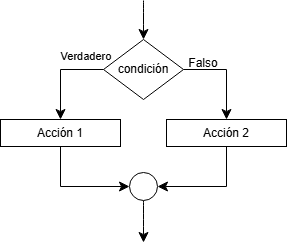

The diagram above was exported from draw.io. Its source (the exported page's mxGraphModel, read from the mxfile embedded in the PNG):
<mxGraphModel dx="363" dy="468" grid="0" gridSize="10" guides="1" tooltips="1" connect="1" arrows="1" fold="1" page="0" pageScale="1" pageWidth="827" pageHeight="1169" math="0" shadow="0">
  <root>
    <mxCell id="0" />
    <mxCell id="1" parent="0" />
    <mxCell id="Nu8BEXAU79kb63gvnYs8-10" edge="1" parent="1" source="Nu8BEXAU79kb63gvnYs8-1" style="edgeStyle=orthogonalEdgeStyle;rounded=0;orthogonalLoop=1;jettySize=auto;html=1;exitX=0;exitY=0.5;exitDx=0;exitDy=0;entryX=0.5;entryY=0;entryDx=0;entryDy=0;fontSize=12;startSize=8;endSize=8;" target="Nu8BEXAU79kb63gvnYs8-2">
      <mxGeometry relative="1" as="geometry" />
    </mxCell>
    <mxCell id="Nu8BEXAU79kb63gvnYs8-11" edge="1" parent="1" source="Nu8BEXAU79kb63gvnYs8-1" style="edgeStyle=orthogonalEdgeStyle;rounded=0;orthogonalLoop=1;jettySize=auto;html=1;exitX=1;exitY=0.5;exitDx=0;exitDy=0;entryX=0.5;entryY=0;entryDx=0;entryDy=0;fontSize=12;startSize=8;endSize=8;" target="Nu8BEXAU79kb63gvnYs8-9">
      <mxGeometry relative="1" as="geometry" />
    </mxCell>
    <mxCell id="Nu8BEXAU79kb63gvnYs8-1" parent="1" style="rhombus;whiteSpace=wrap;html=1;" value="condición" vertex="1">
      <mxGeometry height="60" width="80" x="160" y="160" as="geometry" />
    </mxCell>
    <mxCell id="Nu8BEXAU79kb63gvnYs8-13" edge="1" parent="1" source="Nu8BEXAU79kb63gvnYs8-2" style="edgeStyle=orthogonalEdgeStyle;rounded=0;orthogonalLoop=1;jettySize=auto;html=1;exitX=0.5;exitY=1;exitDx=0;exitDy=0;fontSize=12;startSize=8;endSize=8;entryX=0;entryY=0.5;entryDx=0;entryDy=0;" target="Nu8BEXAU79kb63gvnYs8-12">
      <mxGeometry relative="1" as="geometry">
        <mxPoint x="117" y="313" as="targetPoint" />
      </mxGeometry>
    </mxCell>
    <mxCell id="Nu8BEXAU79kb63gvnYs8-2" parent="1" style="whiteSpace=wrap;html=1;" value="Acción 1" vertex="1">
      <mxGeometry height="27" width="120" x="57" y="240" as="geometry" />
    </mxCell>
    <mxCell id="Nu8BEXAU79kb63gvnYs8-4" edge="1" parent="1" style="edgeStyle=none;orthogonalLoop=1;jettySize=auto;html=1;rounded=0;fontSize=12;startSize=8;endSize=8;curved=1;entryX=0.5;entryY=0;entryDx=0;entryDy=0;" target="Nu8BEXAU79kb63gvnYs8-1" value="">
      <mxGeometry relative="1" width="140" as="geometry">
        <Array as="points" />
        <mxPoint x="200" y="121" as="sourcePoint" />
        <mxPoint x="270" y="204" as="targetPoint" />
      </mxGeometry>
    </mxCell>
    <mxCell id="Nu8BEXAU79kb63gvnYs8-7" parent="1" style="text;html=1;whiteSpace=wrap;strokeColor=none;fillColor=none;align=center;verticalAlign=middle;rounded=0;fontSize=16;" value="&lt;font style=&quot;font-size: 11px;&quot;&gt;Verdadero&lt;/font&gt;" vertex="1">
      <mxGeometry height="30" width="60" x="113" y="160" as="geometry" />
    </mxCell>
    <mxCell id="Nu8BEXAU79kb63gvnYs8-8" parent="1" style="text;html=1;whiteSpace=wrap;strokeColor=none;fillColor=none;align=center;verticalAlign=middle;rounded=0;fontSize=16;" value="&lt;font style=&quot;font-size: 12px;&quot;&gt;Falso&lt;/font&gt;" vertex="1">
      <mxGeometry height="30" width="60" x="230" y="167" as="geometry" />
    </mxCell>
    <mxCell id="Nu8BEXAU79kb63gvnYs8-14" edge="1" parent="1" source="Nu8BEXAU79kb63gvnYs8-9" style="edgeStyle=orthogonalEdgeStyle;rounded=0;orthogonalLoop=1;jettySize=auto;html=1;exitX=0.5;exitY=1;exitDx=0;exitDy=0;fontSize=12;startSize=8;endSize=8;entryX=1;entryY=0.5;entryDx=0;entryDy=0;" target="Nu8BEXAU79kb63gvnYs8-12">
      <mxGeometry relative="1" as="geometry">
        <mxPoint x="283" y="303" as="targetPoint" />
      </mxGeometry>
    </mxCell>
    <mxCell id="Nu8BEXAU79kb63gvnYs8-9" parent="1" style="whiteSpace=wrap;html=1;" value="Acción 2" vertex="1">
      <mxGeometry height="27" width="120" x="223" y="240" as="geometry" />
    </mxCell>
    <mxCell id="Nu8BEXAU79kb63gvnYs8-15" edge="1" parent="1" source="Nu8BEXAU79kb63gvnYs8-12" style="edgeStyle=none;curved=1;rounded=0;orthogonalLoop=1;jettySize=auto;html=1;exitX=0.5;exitY=1;exitDx=0;exitDy=0;fontSize=12;startSize=8;endSize=8;">
      <mxGeometry relative="1" as="geometry">
        <mxPoint x="200" y="363" as="targetPoint" />
      </mxGeometry>
    </mxCell>
    <mxCell id="Nu8BEXAU79kb63gvnYs8-12" parent="1" style="ellipse;whiteSpace=wrap;html=1;" value="" vertex="1">
      <mxGeometry height="28" width="28" x="186" y="293" as="geometry" />
    </mxCell>
  </root>
</mxGraphModel>